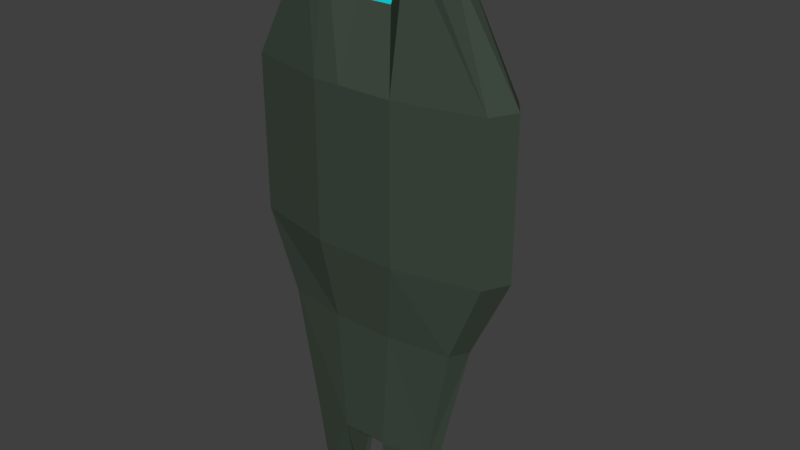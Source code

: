 # Source: alien_space_ship.blend  (saved by Blender 2.79.0; exported with 4.5.12 LTS)
import bpy
from mathutils import Matrix  # noqa: F401  (used for matrix-valued properties, if any)

bpy.ops.wm.read_factory_settings(use_empty=True)
scene = bpy.context.scene
scene.name = 'Scene'

# ---- collections
col_collection_1 = bpy.data.collections.new('Collection 1'); scene.collection.children.link(col_collection_1)

# ---- materials (node trees are filled in below, after node groups)
mat_material_002 = bpy.data.materials.new('Material.002')
mat_material_002.alpha_threshold = 0.0
mat_material_002.use_transparent_shadow = False
mat_material_002.diffuse_color = (0.1027, 0.1424, 0.1049, 1.0)
mat_material_002.roughness = 0.5
mat_material_003 = bpy.data.materials.new('Material.003')
mat_material_003.alpha_threshold = 0.0
mat_material_003.use_transparent_shadow = False
mat_material_003.diffuse_color = (0.02184, 0.9713, 1.0, 1.0)
mat_material_003.roughness = 0.5
mat_material = bpy.data.materials.new('Material')
mat_material.alpha_threshold = 0.0
mat_material.use_transparent_shadow = False
mat_material.diffuse_color = (0.04902, 0.06681, 0.05002, 1.0)
mat_material.roughness = 0.5
mat_material.line_color = (0.0, 0.0, 0.0, 1.0)
mat_material_004 = bpy.data.materials.new('Material.004')
mat_material_004.alpha_threshold = 0.0
mat_material_004.use_transparent_shadow = False
mat_material_004.diffuse_color = (0.004904, 0.7547, 0.8, 1.0)
mat_material_004.roughness = 0.5

# ---- material node trees

# ---- world
world_world = bpy.data.worlds.new('World'); scene.world = world_world
world_world.color = (0.05088, 0.05088, 0.05088)
world_world.use_sun_shadow = False
world_world.sun_shadow_jitter_overblur = 0.0
world_world.cycles.sampling_method = 'MANUAL'

# ---- meshes
me_cube_010 = bpy.data.meshes.new('Cube.010')
me_cube_010.from_pydata([(-0.8544, -0.09736, -1.345), (-0.6458, 0.526, -1.345), (-0.8544, -0.09736, -2.655), (-0.6458, 0.526, -2.655), (0.2374, -0.9707, -1.345), (1.369, 0.2456, -1.345), (0.2374, -0.9707, -2.655), (1.369, 0.2456, -2.655), (-0.2809, -0.2893, -2.655), (0.04633, 0.6884, -2.655), (-0.2809, -0.2893, -1.345), (0.04633, 0.6884, -1.345), (-0.7501, 0.2143, -1.345), (-0.7501, 0.2143, -2.655), (0.9954, -0.5166, -2.655), (0.9954, -0.5166, -1.345), (-0.1173, 0.1996, -1.345), (-0.1173, 0.1996, -2.655), (-0.8544, -0.09736, 2.655), (-0.6458, 0.526, 2.655), (-0.8544, -0.09736, 1.345), (-0.6458, 0.526, 1.345), (0.2374, -0.9707, 2.655), (1.369, 0.2456, 2.655), (0.2374, -0.9707, 1.345), (1.369, 0.2456, 1.345), (-0.2809, -0.2893, 1.345), (0.04633, 0.6884, 1.345), (-0.2809, -0.2893, 2.655), (0.04633, 0.6884, 2.655), (-0.7501, 0.2143, 2.655), (-0.7501, 0.2143, 1.345), (0.9954, -0.5166, 1.345), (0.9954, -0.5166, 2.655), (-0.1173, 0.1996, 2.655), (-0.1173, 0.1996, 1.345), (-0.8544, -0.09736, 0.6554), (-0.6458, 0.526, 0.6554), (-0.8544, -0.09736, -0.6554), (-0.6458, 0.526, -0.6554), (0.2374, -0.9707, 0.6554), (1.369, 0.2456, 0.6554), (0.2374, -0.9707, -0.6554), (1.369, 0.2456, -0.6554), (-0.2809, -0.2893, -0.6554), (0.04633, 0.6884, -0.6554), (-0.2809, -0.2893, 0.6554), (0.04633, 0.6884, 0.6554), (-0.7501, 0.2143, 0.6554), (-0.7501, 0.2143, -0.6554), (0.9954, -0.5166, -0.6554), (0.9954, -0.5166, 0.6554), (-0.1173, 0.1996, 0.6554), (-0.1173, 0.1996, -0.6554)], [], [(12, 1, 3, 13), (17, 9, 7, 14), (14, 7, 5, 15), (16, 11, 1, 12), (8, 6, 4, 10), (9, 3, 1, 11), (7, 9, 11, 5), (2, 8, 10, 0), (15, 5, 11, 16), (13, 3, 9, 17), (2, 13, 17, 8), (4, 15, 16, 10), (10, 16, 12, 0), (6, 14, 15, 4), (8, 17, 14, 6), (0, 12, 13, 2), (30, 19, 21, 31), (35, 27, 25, 32), (32, 25, 23, 33), (34, 29, 19, 30), (26, 24, 22, 28), (27, 21, 19, 29), (25, 27, 29, 23), (20, 26, 28, 18), (33, 23, 29, 34), (31, 21, 27, 35), (20, 31, 35, 26), (22, 33, 34, 28), (28, 34, 30, 18), (24, 32, 33, 22), (26, 35, 32, 24), (18, 30, 31, 20), (48, 37, 39, 49), (53, 45, 43, 50), (50, 43, 41, 51), (52, 47, 37, 48), (44, 42, 40, 46), (45, 39, 37, 47), (43, 45, 47, 41), (38, 44, 46, 36), (51, 41, 47, 52), (49, 39, 45, 53), (38, 49, 53, 44), (40, 51, 52, 46), (46, 52, 48, 36), (42, 50, 51, 40), (44, 53, 50, 42), (36, 48, 49, 38)])
me_cube_010.polygons.foreach_set('material_index', [0, 0, 1, 0, 0, 0, 0, 0, 0, 0, 0, 0, 0, 0, 0, 0, 0, 0, 1, 0, 0, 0, 0, 0, 0, 0, 0, 0, 0, 0, 0, 0, 0, 0, 1, 0, 0, 0, 0, 0, 0, 0, 0, 0, 0, 0, 0, 0])
me_cube_010.materials.append(mat_material_002)
me_cube_010.materials.append(mat_material_003)
me_cube_010.use_remesh_preserve_volume = False
me_cube_010.use_remesh_preserve_attributes = False
me_cube_010.use_mirror_vertex_groups = False
me_cube_010.update()
me_cube_007 = bpy.data.meshes.new('Cube.007')
me_cube_007.from_pydata([(0.8544, -0.09736, 1.345), (0.6458, 0.526, 1.345), (0.8544, -0.09736, 2.655), (0.6458, 0.526, 2.655), (-0.2374, -0.9707, 1.345), (-1.369, 0.2456, 1.345), (-0.2374, -0.9707, 2.655), (-1.369, 0.2456, 2.655), (0.2809, -0.2893, 2.655), (-0.04634, 0.6884, 2.655), (0.2809, -0.2893, 1.345), (-0.04634, 0.6884, 1.345), (0.7501, 0.2143, 1.345), (0.7501, 0.2143, 2.655), (-0.9954, -0.5166, 2.655), (-0.9954, -0.5166, 1.345), (0.1173, 0.1996, 1.345), (0.1173, 0.1996, 2.655), (0.8544, -0.09736, -0.6554), (0.6458, 0.526, -0.6554), (0.8544, -0.09736, 0.6554), (0.6458, 0.526, 0.6554), (-0.2374, -0.9707, -0.6554), (-1.369, 0.2456, -0.6554), (-0.2374, -0.9707, 0.6554), (-1.369, 0.2456, 0.6554), (0.2809, -0.2893, 0.6554), (-0.04633, 0.6884, 0.6554), (0.2809, -0.2893, -0.6554), (-0.04634, 0.6884, -0.6554), (0.7501, 0.2143, -0.6554), (0.7501, 0.2143, 0.6554), (-0.9954, -0.5166, 0.6554), (-0.9954, -0.5166, -0.6554), (0.1173, 0.1996, -0.6554), (0.1173, 0.1996, 0.6554), (0.8544, -0.09736, -2.655), (0.6458, 0.526, -2.655), (0.8544, -0.09736, -1.345), (0.6458, 0.526, -1.345), (-0.2374, -0.9707, -2.655), (-1.369, 0.2456, -2.655), (-0.2374, -0.9707, -1.345), (-1.369, 0.2456, -1.345), (0.2809, -0.2893, -1.345), (-0.04634, 0.6884, -1.345), (0.2809, -0.2893, -2.655), (-0.04634, 0.6884, -2.655), (0.7501, 0.2143, -2.655), (0.7501, 0.2143, -1.345), (-0.9954, -0.5166, -1.345), (-0.9954, -0.5166, -2.655), (0.1173, 0.1996, -2.655), (0.1173, 0.1996, -1.345)], [], [(12, 1, 3, 13), (17, 9, 7, 14), (14, 7, 5, 15), (16, 11, 1, 12), (8, 6, 4, 10), (9, 3, 1, 11), (7, 9, 11, 5), (2, 8, 10, 0), (15, 5, 11, 16), (13, 3, 9, 17), (2, 13, 17, 8), (4, 15, 16, 10), (10, 16, 12, 0), (6, 14, 15, 4), (8, 17, 14, 6), (0, 12, 13, 2), (30, 19, 21, 31), (35, 27, 25, 32), (32, 25, 23, 33), (34, 29, 19, 30), (26, 24, 22, 28), (27, 21, 19, 29), (25, 27, 29, 23), (20, 26, 28, 18), (33, 23, 29, 34), (31, 21, 27, 35), (20, 31, 35, 26), (22, 33, 34, 28), (28, 34, 30, 18), (24, 32, 33, 22), (26, 35, 32, 24), (18, 30, 31, 20), (48, 37, 39, 49), (53, 45, 43, 50), (50, 43, 41, 51), (52, 47, 37, 48), (44, 42, 40, 46), (45, 39, 37, 47), (43, 45, 47, 41), (38, 44, 46, 36), (51, 41, 47, 52), (49, 39, 45, 53), (38, 49, 53, 44), (40, 51, 52, 46), (46, 52, 48, 36), (42, 50, 51, 40), (44, 53, 50, 42), (36, 48, 49, 38)])
me_cube_007.polygons.foreach_set('material_index', [0, 0, 1, 0, 0, 0, 0, 0, 0, 0, 0, 0, 0, 0, 0, 0, 0, 0, 1, 0, 0, 0, 0, 0, 0, 0, 0, 0, 0, 0, 0, 0, 0, 0, 1, 0, 0, 0, 0, 0, 0, 0, 0, 0, 0, 0, 0, 0])
me_cube_007.materials.append(mat_material_002)
me_cube_007.materials.append(mat_material_003)
me_cube_007.use_remesh_preserve_volume = False
me_cube_007.use_remesh_preserve_attributes = False
me_cube_007.use_mirror_vertex_groups = False
me_cube_007.update()
me_cube = bpy.data.meshes.new('Cube')
me_cube.from_pydata([(2.745, -1.0, -8.0), (2.468, -1.0, 10.57), (-2.506, -1.0, 10.61), (-2.745, -1.0, -8.0), (2.745, -0.07488, -8.0), (2.468, 0.6914, 10.57), (-2.506, 0.6914, 10.61), (-2.745, -0.07488, -8.0), (4.92, -1.0, 5.205e-07), (-4.92, -1.0, -2.34e-06), (4.92, 0.6914, 4.261e-06), (-4.92, 0.6914, -1.461e-06), (-3.643, -1.0, -3.144), (-3.643, 0.3393, -3.144), (3.643, -1.0, -3.144), (3.643, 0.3393, -3.144), (4.92, -1.0, 6.096), (4.92, 0.6914, 6.096), (-4.92, -1.0, 6.096), (-4.92, 0.6914, 6.096), (2.249, -1.0, -10.76), (-2.249, -1.0, -10.76), (2.249, -0.5951, -10.76), (-2.249, -0.5951, -10.76), (3.032, -0.6175, -8.0), (2.676, 4.561e-07, 10.43), (-2.737, 4.592e-07, 10.51), (-3.032, -0.6175, -8.0), (-5.433, -8.337e-14, -1.907e-06), (5.433, 1.042e-13, 2.384e-06), (4.023, -0.2449, -3.144), (-4.023, -0.2449, -3.144), (-5.433, 2.664e-07, 6.096), (5.433, 2.664e-07, 6.096), (2.484, -0.8192, -10.76), (-2.484, -0.8192, -10.76), (0.9151, -1.373, -8.0), (-0.9151, -1.373, -8.0), (1.705, -1.0, 11.07), (-1.655, -1.0, 11.01), (0.9151, 0.4101, -8.0), (-0.9151, 0.4101, -8.0), (1.705, 0.6914, 11.07), (-1.655, 0.6914, 11.01), (-1.64, 1.699, 4.026e-07), (1.64, 1.699, 2.31e-06), (1.64, -1.749, -4.004e-07), (-1.64, -1.749, -1.354e-06), (1.214, -1.373, -3.144), (-1.214, -1.373, -3.144), (-1.214, 1.699, -3.144), (1.214, 1.699, -3.144), (-1.64, 1.699, 6.096), (1.64, 1.699, 6.096), (1.64, -1.749, 6.096), (-1.64, -1.749, 6.096), (0.7496, -1.0, -10.76), (-0.7496, -1.0, -10.76), (0.7496, -0.3796, -10.76), (-0.7496, -0.3796, -10.76), (0.8278, -0.8192, -10.76), (-0.8278, -0.8192, -10.76), (1.833, 4.803e-07, 10.99), (-1.798, 4.785e-07, 10.95), (0.305, -1.373, -8.0), (-0.305, -1.373, -8.0), (0.6844, -0.5214, 8.745), (-0.6844, -0.5214, 8.745), (0.305, 0.4101, -8.0), (-0.305, 0.4101, -8.0), (0.6844, 0.323, 8.745), (-0.6844, 0.323, 8.745), (0.5466, -1.749, -7.183e-07), (-0.5466, -1.749, -1.036e-06), (0.4048, -1.373, -3.144), (-0.4048, -1.373, -3.144), (-0.4048, 1.699, -3.144), (0.4048, 1.699, -3.144), (-0.5467, 1.699, 6.096), (0.5466, 1.699, 6.096), (0.5466, -1.749, 6.096), (-0.5466, -1.749, 6.096), (0.7558, 3.822e-07, 8.745), (-0.7558, 3.822e-07, 8.745), (0.184, 2.604, 1.644e-06), (0.5519, 2.604, 2.27e-06), (0.1362, 2.031, -3.144), (0.4087, 2.031, -3.144), (0.184, 3.246, 7.374), (0.62, 2.604, 7.188), (-0.5519, 2.604, 3.63e-07), (-0.62, 2.604, 7.188), (-0.4087, 2.031, -3.144), (-0.184, 2.604, 9.888e-07), (-0.1362, 2.031, -3.144), (-0.184, 3.246, 7.374)], [], [(55, 39, 2, 18), (52, 19, 6, 43), (33, 17, 5, 25), (63, 43, 6, 26), (31, 13, 7, 27), (24, 0, 20, 34), (32, 19, 11, 28), (30, 15, 10, 29), (50, 13, 11, 44), (49, 47, 9, 12), (37, 49, 12, 3), (41, 7, 13, 50), (24, 4, 15, 30), (28, 11, 13, 31), (26, 6, 19, 32), (29, 10, 17, 33), (44, 11, 19, 52), (47, 55, 18, 9), (61, 57, 21, 35), (40, 4, 22, 58), (27, 7, 23, 35), (37, 3, 21, 57), (3, 27, 35, 21), (59, 61, 35, 23), (8, 29, 33, 16), (2, 26, 32, 18), (9, 28, 31, 12), (0, 24, 30, 14), (14, 30, 29, 8), (18, 32, 28, 9), (4, 24, 34, 22), (12, 31, 27, 3), (39, 63, 26, 2), (16, 33, 25, 1), (1, 25, 62, 38), (67, 83, 63, 39), (22, 34, 60, 58), (0, 36, 56, 20), (7, 41, 59, 23), (34, 20, 56, 60), (8, 16, 54, 46), (73, 81, 55, 47), (10, 45, 53, 17), (78, 91, 52), (4, 40, 51, 15), (69, 41, 50, 76), (0, 14, 48, 36), (65, 75, 49, 37), (14, 8, 46, 48), (75, 73, 47, 49), (15, 51, 45, 10), (53, 45, 85, 89), (25, 5, 42, 62), (83, 71, 43, 63), (17, 53, 42, 5), (78, 52, 43, 71), (16, 1, 38, 54), (81, 67, 39, 55), (54, 38, 66, 80), (80, 66, 67, 81), (53, 79, 70, 42), (79, 78, 71, 70), (62, 42, 70, 82), (82, 70, 71, 83), (77, 68, 86), (76, 50, 92, 94), (48, 46, 72, 74), (74, 72, 73, 75), (36, 48, 74, 64), (64, 74, 75, 65), (40, 68, 77, 51), (78, 79, 88, 95), (69, 94, 86, 68), (50, 44, 90, 92), (46, 54, 80, 72), (72, 80, 81, 73), (64, 68, 40, 36), (65, 69, 68, 64), (37, 41, 69, 65), (61, 59, 41, 37), (57, 61, 37), (56, 36, 60), (58, 60, 36, 40), (38, 62, 82, 66), (66, 82, 83, 67), (93, 90, 91, 95), (94, 92, 90, 93), (87, 86, 84, 85), (86, 94, 93, 84), (69, 76, 94), (85, 84, 88, 89), (84, 93, 95, 88), (44, 52, 91, 90), (45, 51, 87, 85), (95, 91, 78), (51, 77, 86, 87), (53, 89, 79), (88, 79, 89)])
me_cube.polygons.foreach_set('material_index', [0, 0, 0, 0, 0, 0, 0, 0, 0, 0, 0, 0, 0, 0, 0, 0, 0, 0, 0, 0, 0, 0, 0, 0, 0, 0, 0, 0, 0, 0, 0, 0, 0, 0, 0, 1, 0, 0, 0, 0, 0, 0, 0, 0, 0, 1, 0, 0, 0, 0, 0, 0, 0, 1, 0, 0, 0, 0, 0, 0, 0, 0, 1, 1, 1, 1, 0, 0, 0, 0, 1, 1, 0, 0, 0, 0, 0, 0, 0, 0, 0, 0, 0, 1, 1, 0, 0, 0, 0, 1, 0, 0, 0, 0, 1, 1, 0, 1])
me_cube.materials.append(mat_material)
me_cube.materials.append(mat_material_004)
me_cube.use_remesh_preserve_volume = False
me_cube.use_remesh_preserve_attributes = False
me_cube.use_mirror_vertex_groups = False
me_cube.update()

# ---- objects
ob_cube_001 = bpy.data.objects.new('Cube.001', me_cube_010)
ob_cube_003 = bpy.data.objects.new('Cube.003', me_cube_007)
ob_cube = bpy.data.objects.new('Cube', me_cube)

# ---- transforms, parenting, visibility, modifiers, constraints
ob_cube_001.location = (1.8, -1.564, 2.042)
ob_cube_001.lineart.crease_threshold = 0.0
ob_cube_003.location = (-1.8, -1.564, 2.042)
ob_cube_003.lineart.crease_threshold = 0.0
ob_cube.location = (0.0, -3.075, -1.06)
ob_cube.lock_rotations_4d = False
ob_cube.empty_display_type = 'ARROWS'
ob_cube.lineart.crease_threshold = 0.0

# ---- collection membership
col_collection_1.objects.link(ob_cube_001)
col_collection_1.objects.link(ob_cube_003)
col_collection_1.objects.link(ob_cube)

# ---- scene / render settings (as saved in the file)
scene.frame_start = 1; scene.frame_end = 250; scene.frame_set(1)
scene.render.engine = 'BLENDER_EEVEE_NEXT'
scene.render.resolution_percentage = 50
scene.render.dither_intensity = 0.0
scene.cycles.use_denoising = False
scene.cycles.samples = 128
scene.cycles.sampling_pattern = 'TABULATED_SOBOL'
scene.cycles.use_adaptive_sampling = False
scene.cycles.use_light_tree = False
scene.cycles.blur_glossy = 0.0
scene.cycles.sample_clamp_indirect = 0.0
scene.view_settings.view_transform = 'Standard'
bpy.context.view_layer.update()

# ---- added for rendering (the .blend has no active camera and no usable light): camera, sun
cam_auto = bpy.data.cameras.new('AutoCamera')
cam_auto.lens = 50.0
cam_auto.sensor_width = 36.0
cam_auto.clip_end = 1000.0
ob_auto_camera = bpy.data.objects.new('AutoCamera', cam_auto)
scene.collection.objects.link(ob_auto_camera)
ob_auto_camera.location = (23.0315, -29.9648, 17.5233)
ob_auto_camera.rotation_euler = (1.09748, -7.21219e-08, 0.694738)
scene.camera = ob_auto_camera
light_auto_sun = bpy.data.lights.new('AutoSun', 'SUN')
light_auto_sun.energy = 3.0
light_auto_sun.angle = 0.0523599
ob_auto_sun = bpy.data.objects.new('AutoSun', light_auto_sun)
scene.collection.objects.link(ob_auto_sun)
ob_auto_sun.rotation_euler = (0.872665, 0.174533, 0.523599)
bpy.context.view_layer.update()
